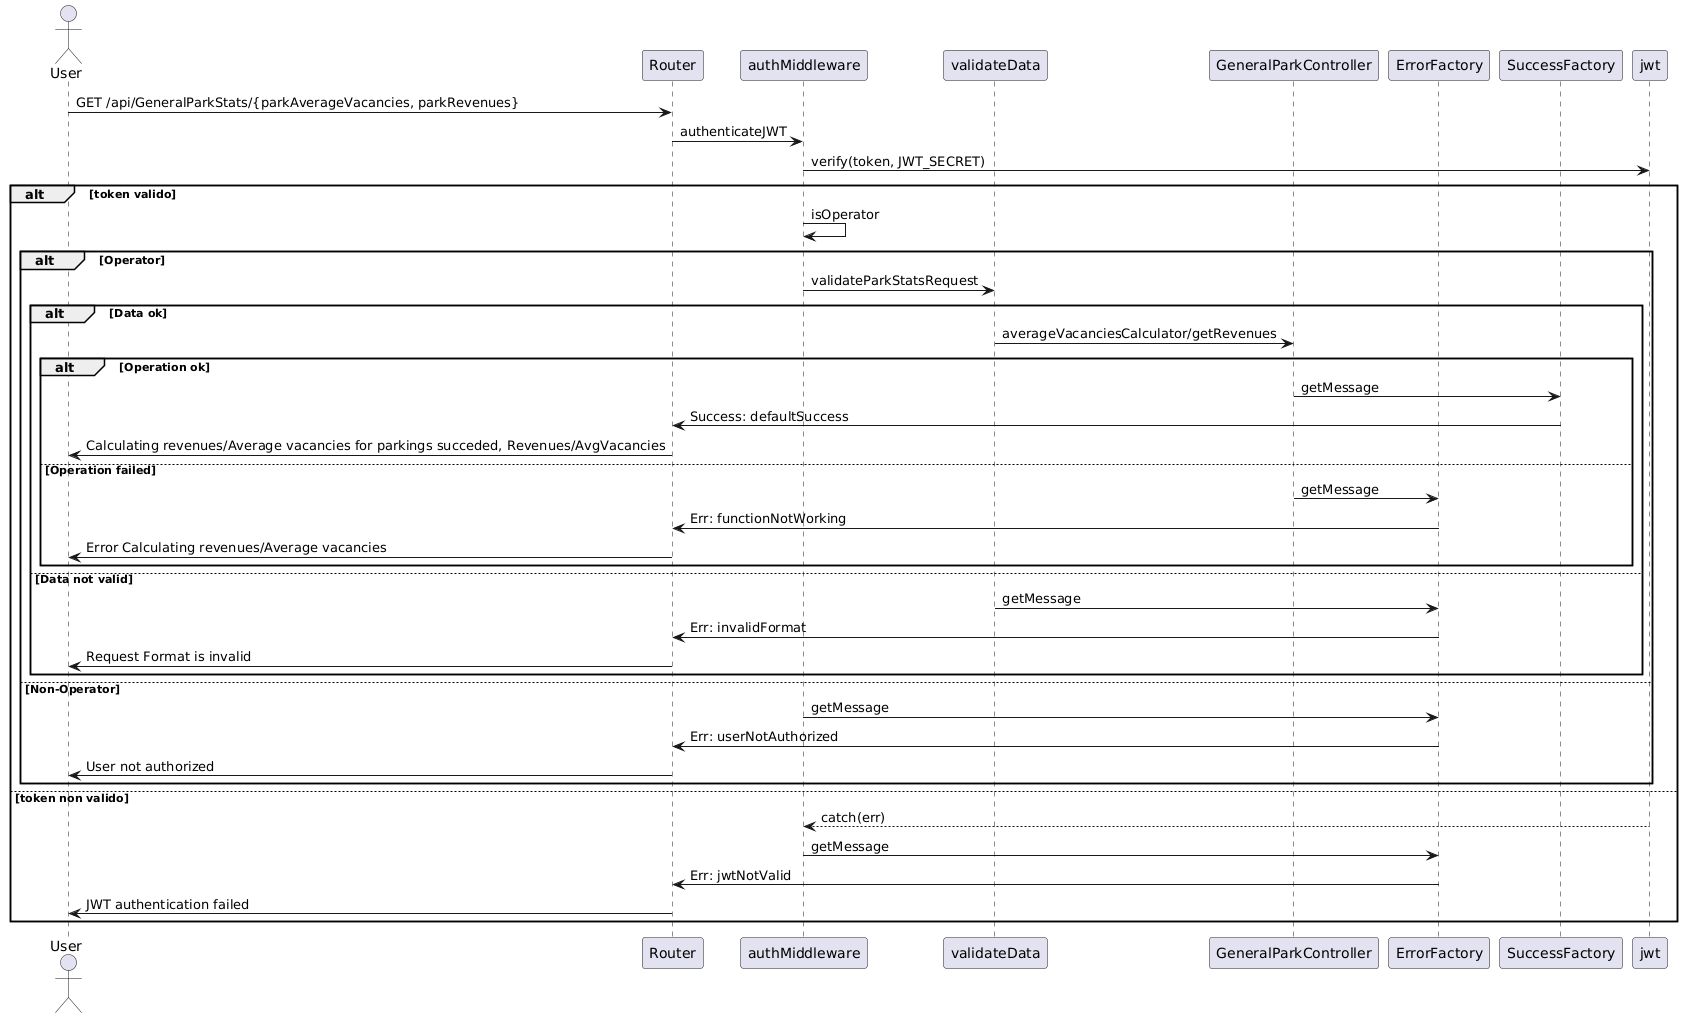

The diagram above was rendered by PlantUML. Its source (embedded in the PNG):
@startuml
actor User
participant "Router" as R
participant "authMiddleware" as A

participant "validateData" as V
participant "GeneralParkController" as C
participant "ErrorFactory" as E
participant "SuccessFactory" as S
participant "jwt" as J

User -> R: GET /api/GeneralParkStats/{parkAverageVacancies, parkRevenues}
R -> A: authenticateJWT
A -> J: verify(token, JWT_SECRET)
alt token valido
    A -> A: isOperator
    alt Operator
                    A -> V: validateParkStatsRequest
                        alt Data ok
                            V -> C: averageVacanciesCalculator/getRevenues
                            alt Operation ok
                                C -> S: getMessage
                                S -> R: Success: defaultSuccess
                                R -> User: Calculating revenues/Average vacancies for parkings succeded, Revenues/AvgVacancies
                            else Operation failed
                                C -> E: getMessage
                                E -> R: Err: functionNotWorking
                                R -> User: Error Calculating revenues/Average vacancies
                            end 
                        else Data not valid
                            V -> E: getMessage
                            E -> R: Err: invalidFormat
                            R -> User: Request Format is invalid
                        end  
    else Non-Operator
       A -> E: getMessage
       E -> R: Err: userNotAuthorized
       R -> User: User not authorized
    end
   
else token non valido
    J --> A: catch(err)
    A -> E: getMessage
    E -> R: Err: jwtNotValid
    R -> User: JWT authentication failed
end
@enduml